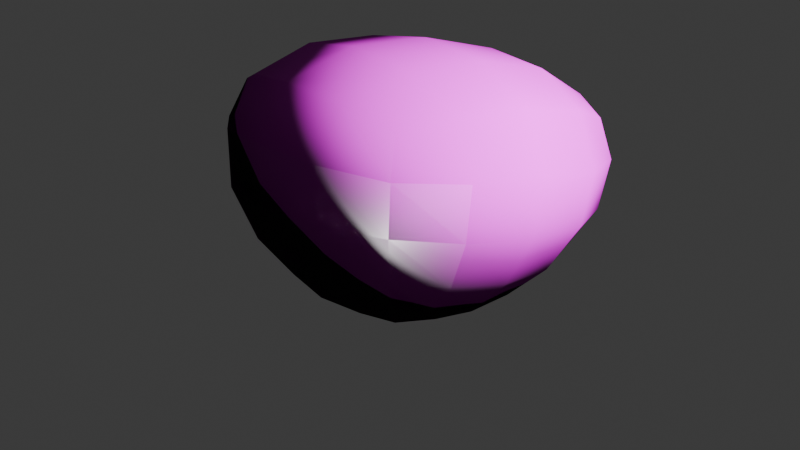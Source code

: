 # Source: Texture_Mixer.blend  (saved by Blender 4.4.32; exported with 4.5.12 LTS)
import bpy
from mathutils import Matrix  # noqa: F401  (used for matrix-valued properties, if any)

bpy.ops.wm.read_factory_settings(use_empty=True)
scene = bpy.context.scene
scene.name = 'Scene'

# ---- collections
col_collection = bpy.data.collections.new('Collection'); scene.collection.children.link(col_collection)

# ---- images (referenced by path relative to the original .blend; pixels are not part of the script)
import os
ASSET_DIR = os.environ.get("B2B_ASSET_DIR", "")  # directory of the original .blend (textures are referenced by path, not embedded)
HERE = os.path.dirname(os.path.abspath(__file__))  # packed textures are extracted next to this script under _unpacked/

def load_image(name, relpath, width, height, colorspace="sRGB"):
    """Load a texture the original file referenced (path relative to the .blend, or extracted next to this script)."""
    p = next((c for c in (os.path.join(HERE, relpath), os.path.join(ASSET_DIR, relpath)) if relpath and os.path.exists(c)), "")
    if p:
        img = bpy.data.images.load(p, check_existing=True)
        img.name = name
    else:  # same state as the original file: an image datablock whose file is absent (Cycles renders it pink)
        img = bpy.data.images.new(name, width, height)
        img.source = "FILE"
        img.filepath = "//" + (relpath or name)
    img.colorspace_settings.name = colorspace
    return img
img_rock058_1k_jpg_displacement_jpg = load_image('Rock058_1K-JPG_Displacement.jpg', 'Rock058_1K-JPG/Rock058_1K-JPG_Displacement.jpg', 1024, 1024, 'Non-Color')
img_rock058_1k_jpg_color_jpg = load_image('Rock058_1K-JPG_Color.jpg', 'Rock058_1K-JPG/Rock058_1K-JPG_Color.jpg', 1024, 1024, 'sRGB')
img_rock058_1k_jpg_roughness_jpg = load_image('Rock058_1K-JPG_Roughness.jpg', 'Rock058_1K-JPG/Rock058_1K-JPG_Roughness.jpg', 1024, 1024, 'Non-Color')
img_rock058_1k_jpg_normaldx_jpg = load_image('Rock058_1K-JPG_NormalDX.jpg', 'Rock058_1K-JPG/Rock058_1K-JPG_NormalDX.jpg', 1024, 1024, 'sRGB')

# ---- materials (node trees are filled in below, after node groups)
mat_basic_stone = bpy.data.materials.new('Basic Stone')
mat_basic_stone.displacement_method = 'BOTH'
mat_basic_stone.alpha_threshold = 0.0
mat_basic_stone.roughness = 0.5
mat_basic_stone.line_color = (0.0, 0.0, 0.0, 1.0)

# ---- material node trees
mat_basic_stone.use_nodes = True; mat_basic_stone.node_tree.nodes.clear()
_N = mat_basic_stone.node_tree.nodes; _L = mat_basic_stone.node_tree.links
n0 = _N.new('ShaderNodeOutputMaterial'); n0.name = 'Material Output'; n0.location = (300, 300)
n1 = _N.new('ShaderNodeBsdfPrincipled'); n1.name = 'Principled BSDF'; n1.location = (10, 300)
n1.inputs[3].default_value = 1.45
n2 = _N.new('ShaderNodeTexImage'); n2.name = '图像纹理'; n2.location = (85, -600)
n2.label = 'Displacement'
n2.image = img_rock058_1k_jpg_displacement_jpg
n3 = _N.new('ShaderNodeDisplacement'); n3.name = '置换'; n3.location = (110, -400)
n3.inputs[1].default_value = 0.0
n3.inputs[2].default_value = 0.3
n4 = _N.new('ShaderNodeTexImage'); n4.name = '图像纹理.001'; n4.location = (85, -40)
n4.label = 'Base Color'
n4.image = img_rock058_1k_jpg_color_jpg
n5 = _N.new('ShaderNodeTexImage'); n5.name = '图像纹理.002'; n5.location = (85, -320)
n5.label = 'Roughness'
n5.image = img_rock058_1k_jpg_roughness_jpg
n6 = _N.new('ShaderNodeMapping'); n6.name = '映射'; n6.location = (230, -40)
n7 = _N.new('NodeReroute'); n7.name = '转接点'; n7.location = (35, -495)
n7.width = 12
n7.socket_idname = 'NodeSocketVector'
n8 = _N.new('ShaderNodeTexCoord'); n8.name = '纹理坐标'; n8.location = (30, -40)
n9 = _N.new('NodeFrame'); n9.name = '帧'; n9.location = (-1270, 340)
n9.label = 'Mapping'
n9.width = 400
n10 = _N.new('NodeFrame'); n10.name = '帧.001'; n10.location = (-625, 540)
n10.label = 'Textures'
n10.width = 355
n11 = _N.new('ShaderNodeTexImage'); n11.name = '图像纹理.003'; n11.location = (81, -905)
n11.label = 'FX'
n11.image = img_rock058_1k_jpg_normaldx_jpg
n12 = _N.new('ShaderNodeBump'); n12.name = '凹凸'; n12.location = (-188, 100)
n12.inputs[1].default_value = 1.0
n2.parent = n10
n4.parent = n10
n5.parent = n10
n6.parent = n9
n7.parent = n10
n8.parent = n9
n11.parent = n10
_L.new(n1.outputs[0], n0.inputs[0])
_L.new(n2.outputs[0], n3.inputs[0])
_L.new(n3.outputs[0], n0.inputs[2])
_L.new(n4.outputs[0], n1.inputs[0])
_L.new(n5.outputs[0], n1.inputs[2])
_L.new(n7.outputs[0], n4.inputs[0])
_L.new(n7.outputs[0], n5.inputs[0])
_L.new(n7.outputs[0], n2.inputs[0])
_L.new(n6.outputs[0], n7.inputs[0])
_L.new(n8.outputs[2], n6.inputs[0])
_L.new(n11.outputs[0], n12.inputs[4])
_L.new(n12.outputs[0], n1.inputs[5])
n0.is_active_output = True

# ---- world
world_world = bpy.data.worlds.new('World'); scene.world = world_world
world_world.use_nodes = True; world_world.node_tree.nodes.clear()
_N = world_world.node_tree.nodes; _L = world_world.node_tree.links
n0 = _N.new('ShaderNodeOutputWorld'); n0.name = 'World Output'; n0.location = (300, 300)
n1 = _N.new('ShaderNodeBackground'); n1.name = 'Background'; n1.location = (10, 300)
n1.inputs[0].default_value = (0.05088, 0.05088, 0.05088, 1.0)
_L.new(n1.outputs[0], n0.inputs[0])
n0.is_active_output = True
world_world.color = (0.05088, 0.05088, 0.05088)
world_world.sun_shadow_jitter_overblur = 0.0

# ---- cameras
cam_camera = bpy.data.cameras.new('Camera')
cam_camera.clip_end = 100.0
cam_camera.ortho_scale = 7.314

# ---- lights
light_light = bpy.data.lights.new('Light', 'POINT')
light_light.energy = 1000.0
light_light.shadow_soft_size = 0.1

# ---- meshes
me_cube = bpy.data.meshes.new('Cube')
me_cube.from_pydata([(3.384, 2.164, 1.769), (1.0, 1.0, -1.0), (1.762, -2.003, 2.339), (1.0, -1.0, -1.0), (-1.268, 2.269, 1.2), (-1.0, 1.0, -1.0), (-2.872, -2.046, 2.176), (-1.0, -1.0, -1.0)], [], [(0, 4, 6, 2), (3, 2, 6, 7), (7, 6, 4, 5), (5, 1, 3, 7), (1, 0, 2, 3), (5, 4, 0, 1)])
me_cube.polygons.foreach_set('use_smooth', [True] * 6)
_uv = me_cube.uv_layers.new(name='UVMap')
_uv.uv.foreach_set('vector', [0.625, 0.5, 0.875, 0.5, 0.875, 0.75, 0.625, 0.75, 0.375, 0.75, 0.625, 0.75, 0.625, 1.0, 0.375, 1.0, 0.375, 0.0, 0.625, 0.0, 0.625, 0.25, 0.375, 0.25, 0.125, 0.5, 0.375, 0.5, 0.375, 0.75, 0.125, 0.75, 0.375, 0.5, 0.625, 0.5, 0.625, 0.75, 0.375, 0.75, 0.375, 0.25, 0.625, 0.25, 0.625, 0.5, 0.375, 0.5])
me_cube.materials.append(mat_basic_stone)
me_cube.use_mirror_vertex_groups = False
me_cube.update()

# ---- objects
ob_basic_stone = bpy.data.objects.new('Basic Stone', me_cube)
ob_light = bpy.data.objects.new('Light', light_light)
ob_camera = bpy.data.objects.new('Camera', cam_camera)

# ---- transforms, parenting, visibility, modifiers, constraints
ob_basic_stone.location = (0.0, 0.0, 0.0)
ob_basic_stone.lock_rotations_4d = False
ob_basic_stone.empty_display_type = 'ARROWS'
ob_basic_stone.lineart.crease_threshold = 0.0
_m = ob_basic_stone.modifiers.new('Subdivision', 'SUBSURF')
_m.levels = 5
_m = ob_basic_stone.modifiers.new('置换', 'DISPLACE')
_m.mid_level = 0.2313
_m.strength = 0.25
ob_light.location = (3.709, 0.07173, 2.929)
ob_light.rotation_euler = (0.6503, 0.05522, 1.866)
ob_light.lock_rotations_4d = False
ob_light.empty_display_type = 'ARROWS'
ob_light.color = (0.0, 0.0, 0.0, 0.0)
ob_light.lineart.crease_threshold = 0.0
ob_camera.location = (7.359, -6.926, 4.958)
ob_camera.rotation_euler = (1.109, 0.0, 0.8149)
ob_camera.lock_rotations_4d = False
ob_camera.empty_display_type = 'ARROWS'
ob_camera.color = (0.0, 0.0, 0.0, 0.0)
ob_camera.display_type = 'WIRE'
ob_camera.lineart.crease_threshold = 0.0

# ---- collection membership
col_collection.objects.link(ob_basic_stone)
col_collection.objects.link(ob_light)
col_collection.objects.link(ob_camera)

# ---- scene / render settings (as saved in the file)
scene.camera = ob_camera
scene.frame_start = 1; scene.frame_end = 250; scene.frame_set(1)
scene.render.engine = 'CYCLES'
bpy.context.view_layer.update()

